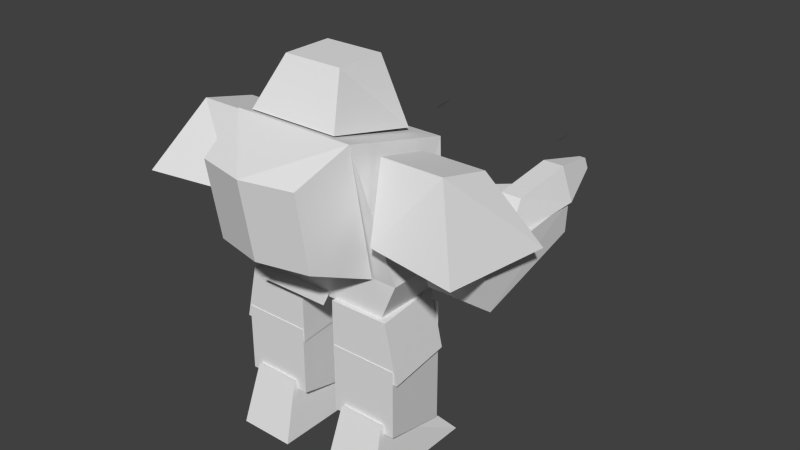 # Source: eufmedic.blend  (saved by Blender 2.63.0; exported with 4.5.12 LTS)
import bpy
from mathutils import Matrix  # noqa: F401  (used for matrix-valued properties, if any)

bpy.ops.wm.read_factory_settings(use_empty=True)
scene = bpy.context.scene
scene.name = 'Scene'

# ---- collections
col_collection_1 = bpy.data.collections.new('Collection 1'); scene.collection.children.link(col_collection_1)
col_collection_2 = bpy.data.collections.new('Collection 2'); scene.collection.children.link(col_collection_2)
col_collection_3 = bpy.data.collections.new('Collection 3'); scene.collection.children.link(col_collection_3)
col_collection_4 = bpy.data.collections.new('Collection 4'); scene.collection.children.link(col_collection_4)
col_collection_5 = bpy.data.collections.new('Collection 5'); scene.collection.children.link(col_collection_5)
col_collection_6 = bpy.data.collections.new('Collection 6'); scene.collection.children.link(col_collection_6)
col_collection_7 = bpy.data.collections.new('Collection 7'); scene.collection.children.link(col_collection_7)
col_collection_8 = bpy.data.collections.new('Collection 8'); scene.collection.children.link(col_collection_8)

# ---- world
world_world = bpy.data.worlds.new('World'); scene.world = world_world
world_world.color = (0.05088, 0.05088, 0.05088)
world_world.use_sun_shadow = False
world_world.sun_shadow_jitter_overblur = 0.0
world_world.cycles.sampling_method = 'MANUAL'
world_world.cycles.sample_map_resolution = 256

# ---- meshes
me_rnano = bpy.data.meshes.new('rnano')
me_rnano.from_pydata([(-8.49, 21.51, -25.0), (-8.489, 21.51, -26.87), (-9.321, 20.68, -25.78), (-8.179, 21.82, -25.77)], [], [(0, 1, 2), (1, 0, 3)])
_uv = me_rnano.uv_layers.new(name='UVMap')
_uv.uv.foreach_set('vector', [0.0, 0.0, 0.0, 0.0, 0.0, 0.0, 0.0, 0.0, 0.0, 0.0, 0.0, 0.0])
me_rnano.use_remesh_preserve_volume = False
me_rnano.use_remesh_preserve_attributes = False
me_rnano.use_mirror_vertex_groups = False
me_rnano.update()
me_rfin = bpy.data.meshes.new('rfin')
me_rfin.from_pydata([(-9.7, 21.5, -12.05), (-13.0, 21.5, -17.0), (-9.7, 21.5, -10.4), (-13.0, 21.5, -10.4)], [], [(1, 3, 2), (0, 1, 2)])
_uv = me_rfin.uv_layers.new(name='UVMap')
_uv.uv.foreach_set('vector', [0.0, 0.0, 0.0, 0.0, 0.0, 0.0, 0.0, 0.0, 0.0, 0.0, 0.0, 0.0])
me_rfin.use_remesh_preserve_volume = False
me_rfin.use_remesh_preserve_attributes = False
me_rfin.use_mirror_vertex_groups = False
me_rfin.update()
me_pelvis = bpy.data.meshes.new('pelvis')
me_pelvis.from_pydata([(-1.0, 15.5, -2.203), (2.007, 15.5, 3.203), (-5.007, 15.5, 3.203)], [], [(0, 1, 2)])
_uv = me_pelvis.uv_layers.new(name='UVMap')
_uv.uv.foreach_set('vector', [0.0, 0.0, 0.0, 0.0, 0.0, 0.0])
me_pelvis.use_remesh_preserve_volume = False
me_pelvis.use_remesh_preserve_attributes = False
me_pelvis.use_mirror_vertex_groups = False
me_pelvis.update()
me_lnano = bpy.data.meshes.new('lnano')
me_lnano.from_pydata([(5.51, 21.51, -25.0), (5.511, 21.51, -26.86), (4.681, 20.68, -25.78), (5.819, 21.82, -25.77)], [], [(0, 1, 2), (1, 0, 3)])
_uv = me_lnano.uv_layers.new(name='UVMap')
_uv.uv.foreach_set('vector', [0.0, 0.0, 0.0, 0.0, 0.0, 0.0, 0.0, 0.0, 0.0, 0.0, 0.0, 0.0])
me_lnano.use_remesh_preserve_volume = False
me_lnano.use_remesh_preserve_attributes = False
me_lnano.use_mirror_vertex_groups = False
me_lnano.update()
me_lfin = bpy.data.meshes.new('lfin')
me_lfin.from_pydata([(10.5, 21.5, -17.0), (6.268, 21.5, -13.19), (10.5, 21.5, -11.92), (6.268, 21.5, -11.92)], [], [(1, 3, 2), (0, 1, 2)])
_uv = me_lfin.uv_layers.new(name='UVMap')
_uv.uv.foreach_set('vector', [0.0, 0.0, 0.0, 0.0, 0.0, 0.0, 0.0, 0.0, 0.0, 0.0, 0.0, 0.0])
me_lfin.use_remesh_preserve_volume = False
me_lfin.use_remesh_preserve_attributes = False
me_lfin.use_mirror_vertex_groups = False
me_lfin.update()
me_rfoot_001 = bpy.data.meshes.new('rfoot.001')
me_rfoot_001.from_pydata([(2.336, -0.05826, -7.404), (2.336, -0.05826, 3.874), (2.772, 5.582, 2.233), (2.772, 2.152, -5.427), (7.58, -0.05826, -7.404), (7.072, 2.152, -5.427), (7.072, 5.582, 2.233), (7.58, -0.05826, 3.874)], [], [(6, 2, 1, 7), (5, 3, 2, 6), (0, 1, 2, 3), (0, 4, 7, 1), (5, 4, 0, 3), (4, 5, 6, 7)])
_uv = me_rfoot_001.uv_layers.new(name='UVMap')
_uv.uv.foreach_set('vector', [0.1262, 0.8462, 0.0191, 0.8462, 0.008254, 0.9925, 0.1389, 0.9925, 0.1262, 0.6372, 0.0191, 0.6372, 0.0191, 0.8462, 0.1262, 0.8462, 0.1434, 0.6873, 0.1434, 0.9946, 0.2976, 0.9502, 0.2048, 0.7412, 0.126, 0.6371, 0.0189, 0.6371, 0.0189, 0.8462, 0.126, 0.8462, 0.1262, 0.6372, 0.1389, 0.5633, 0.008254, 0.5633, 0.0191, 0.6372, 0.1423, 0.6873, 0.2041, 0.7412, 0.2967, 0.9503, 0.1423, 0.9946])
me_rfoot_001.use_remesh_preserve_volume = False
me_rfoot_001.use_remesh_preserve_attributes = False
me_rfoot_001.use_mirror_vertex_groups = False
me_rfoot_001.update()
me_rfoot = bpy.data.meshes.new('rfoot')
me_rfoot.from_pydata([(-2.336, -0.05826, -7.404), (-2.336, -0.05826, 3.874), (-2.772, 5.582, 2.233), (-2.772, 2.152, -5.427), (-7.58, -0.05826, -7.404), (-7.072, 2.152, -5.427), (-7.072, 5.582, 2.233), (-7.58, -0.05826, 3.874)], [], [(6, 7, 1, 2), (5, 6, 2, 3), (0, 3, 2, 1), (0, 1, 7, 4), (5, 3, 0, 4), (4, 7, 6, 5)])
_uv = me_rfoot.uv_layers.new(name='UVMap')
_uv.uv.foreach_set('vector', [0.1262, 0.8462, 0.1389, 0.9925, 0.008254, 0.9925, 0.0191, 0.8462, 0.1262, 0.6372, 0.1262, 0.8462, 0.0191, 0.8462, 0.0191, 0.6372, 0.1434, 0.6873, 0.2048, 0.7412, 0.2976, 0.9502, 0.1434, 0.9946, 0.126, 0.6371, 0.126, 0.8462, 0.0189, 0.8462, 0.0189, 0.6371, 0.1262, 0.6372, 0.0191, 0.6372, 0.008254, 0.5633, 0.1389, 0.5633, 0.1423, 0.6873, 0.1423, 0.9946, 0.2967, 0.9503, 0.2041, 0.7412])
me_rfoot.use_remesh_preserve_volume = False
me_rfoot.use_remesh_preserve_attributes = False
me_rfoot.use_mirror_vertex_groups = False
me_rfoot.update()
me_rleg_001 = bpy.data.meshes.new('rleg.001')
me_rleg_001.from_pydata([(5.994, 8.582, -6.502), (3.714, 8.582, -6.502), (2.332, 14.11, -4.904), (7.256, 14.11, -4.904), (2.332, 6.689, -4.904), (7.256, 6.689, -4.904), (2.429, 2.47, -4.916), (1.758, 4.609, 1.916), (1.758, 11.03, 1.916), (2.429, 11.16, -4.916), (7.293, 2.47, -4.916), (7.293, 11.16, -4.916), (8.076, 11.03, 1.916), (8.076, 4.609, 1.916)], [], [(0, 5, 4, 1), (2, 4, 5, 3), (1, 4, 2), (0, 3, 5), (0, 1, 2, 3), (12, 11, 9, 8), (10, 11, 12, 13), (6, 7, 8, 9), (6, 10, 13, 7), (12, 8, 7, 13), (10, 6, 9, 11)])
_uv = me_rleg_001.uv_layers.new(name='UVMap')
_uv.uv.foreach_set('vector', [0.2913, 0.5396, 0.2673, 0.5866, 0.3608, 0.5866, 0.3346, 0.5396, 0.1536, 0.4278, 0.1536, 0.6147, 0.2599, 0.6147, 0.2599, 0.4278, 0.3383, 0.5359, 0.3761, 0.5698, 0.3761, 0.4369, 0.3388, 0.5364, 0.376, 0.4354, 0.376, 0.571, 0.2913, 0.5396, 0.3346, 0.5396, 0.3608, 0.4303, 0.2673, 0.4303, 0.00597, 0.4193, 0.02286, 0.2646, 0.1278, 0.2646, 0.1423, 0.4193, 0.3527, 0.4245, 0.1505, 0.4245, 0.1536, 0.2645, 0.303, 0.2645, 0.3527, 0.4245, 0.303, 0.2648, 0.1536, 0.2648, 0.1505, 0.4245, 0.1278, 0.2646, 0.02286, 0.2646, 0.005971, 0.4191, 0.1423, 0.4191, 0.00597, 0.5576, 0.1423, 0.5576, 0.1423, 0.4191, 0.005971, 0.4191, 0.1542, 0.6153, 0.2598, 0.6153, 0.2598, 0.4265, 0.1542, 0.4265])
me_rleg_001.use_remesh_preserve_volume = False
me_rleg_001.use_remesh_preserve_attributes = False
me_rleg_001.use_mirror_vertex_groups = False
me_rleg_001.update()
me_rleg = bpy.data.meshes.new('rleg')
me_rleg.from_pydata([(-5.994, 8.582, -6.502), (-3.714, 8.582, -6.502), (-2.332, 14.11, -4.904), (-7.256, 14.11, -4.904), (-2.332, 6.689, -4.904), (-7.256, 6.689, -4.904), (-2.429, 2.47, -4.916), (-1.758, 4.609, 1.916), (-1.758, 11.03, 1.916), (-2.429, 11.16, -4.916), (-7.293, 2.47, -4.916), (-7.293, 11.16, -4.916), (-8.076, 11.03, 1.916), (-8.076, 4.609, 1.916)], [], [(0, 1, 4, 5), (2, 3, 5, 4), (1, 2, 4), (0, 5, 3), (0, 3, 2, 1), (12, 8, 9, 11), (10, 13, 12, 11), (6, 9, 8, 7), (6, 7, 13, 10), (12, 13, 7, 8), (10, 11, 9, 6)])
_uv = me_rleg.uv_layers.new(name='UVMap')
_uv.uv.foreach_set('vector', [0.2913, 0.5396, 0.3346, 0.5396, 0.3608, 0.5866, 0.2673, 0.5866, 0.1536, 0.4278, 0.2599, 0.4278, 0.2599, 0.6147, 0.1536, 0.6147, 0.3383, 0.5359, 0.3761, 0.4369, 0.3761, 0.5698, 0.3388, 0.5364, 0.376, 0.571, 0.376, 0.4354, 0.2913, 0.5396, 0.2673, 0.4303, 0.3608, 0.4303, 0.3346, 0.5396, 0.00597, 0.4193, 0.1423, 0.4193, 0.1278, 0.2646, 0.02286, 0.2646, 0.3527, 0.4245, 0.303, 0.2645, 0.1536, 0.2645, 0.1505, 0.4245, 0.3527, 0.4245, 0.1505, 0.4245, 0.1536, 0.2648, 0.303, 0.2648, 0.1278, 0.2646, 0.1423, 0.4191, 0.005971, 0.4191, 0.02286, 0.2646, 0.00597, 0.5576, 0.005971, 0.4191, 0.1423, 0.4191, 0.1423, 0.5576, 0.1542, 0.6153, 0.1542, 0.4265, 0.2598, 0.4265, 0.2598, 0.6153])
me_rleg.use_remesh_preserve_volume = False
me_rleg.use_remesh_preserve_attributes = False
me_rleg.use_mirror_vertex_groups = False
me_rleg.update()
me_rloarm_001 = bpy.data.meshes.new('rloarm.001')
me_rloarm_001.from_pydata([(10.57, 24.53, -14.42), (9.562, 21.54, -14.48), (9.562, 21.54, -5.448), (10.57, 23.81, -8.442), (12.44, 24.53, -14.42), (12.44, 23.81, -8.442), (13.45, 21.54, -5.448), (13.45, 21.54, -14.48), (9.862, 21.54, -14.49), (9.862, 18.82, -14.27), (8.512, 17.36, -1.896), (8.512, 21.54, -0.696), (13.15, 21.54, -14.49), (14.5, 21.54, -0.696), (14.5, 17.36, -1.896), (13.15, 18.82, -14.27), (11.24, 23.5, -19.05), (10.94, 22.63, -19.07), (11.78, 23.5, -19.05), (12.07, 22.63, -19.07)], [], [(10, 11, 8, 9), (6, 5, 3, 2), (1, 17, 19, 7), (2, 3, 0, 1), (4, 0, 3, 5), (12, 8, 11, 13), (12, 13, 14, 15), (12, 15, 9, 8), (10, 14, 13, 11), (14, 10, 9, 15), (7, 4, 5, 6), (19, 17, 16, 18), (18, 4, 7, 19), (16, 0, 4, 18), (0, 16, 17, 1), (6, 2, 1, 7)])
_uv = me_rloarm_001.uv_layers.new(name='UVMap')
_uv.uv.foreach_set('vector', [0.5076, 0.666, 0.5916, 0.6431, 0.5881, 0.9211, 0.5337, 0.916, 0.3708, 0.998, 0.3492, 0.9179, 0.3095, 0.9179, 0.2879, 0.998, 0.2569, 0.824, 0.2743, 0.8834, 0.2885, 0.8834, 0.3058, 0.824, 0.4156, 0.9835, 0.364, 0.9189, 0.3517, 0.791, 0.4185, 0.791, 0.3492, 0.7895, 0.3095, 0.7895, 0.3095, 0.9179, 0.3492, 0.9179, 0.5061, 0.6692, 0.447, 0.6692, 0.4227, 0.9171, 0.5304, 0.9171, 0.5883, 0.9211, 0.5919, 0.6431, 0.5078, 0.666, 0.5339, 0.916, 0.5061, 0.6692, 0.5061, 0.6203, 0.447, 0.6203, 0.447, 0.6692, 0.4227, 0.9952, 0.5304, 0.9952, 0.5304, 0.9171, 0.4227, 0.9171, 0.4224, 0.9177, 0.5301, 0.9177, 0.5058, 0.6685, 0.4467, 0.6685, 0.4186, 0.7904, 0.3515, 0.7904, 0.3638, 0.9178, 0.4157, 0.9823, 0.3442, 0.666, 0.3157, 0.6666, 0.3236, 0.6884, 0.3373, 0.6881, 0.3694, 0.6902, 0.3515, 0.7904, 0.4186, 0.7904, 0.3889, 0.6902, 0.3236, 0.6884, 0.3095, 0.7895, 0.3492, 0.7895, 0.3373, 0.6881, 0.3517, 0.791, 0.3696, 0.6904, 0.389, 0.6904, 0.4185, 0.791, 0.3058, 0.7103, 0.2569, 0.7103, 0.2569, 0.824, 0.3058, 0.824])
me_rloarm_001.use_remesh_preserve_volume = False
me_rloarm_001.use_remesh_preserve_attributes = False
me_rloarm_001.use_mirror_vertex_groups = False
me_rloarm_001.update()
me_rloarm = bpy.data.meshes.new('rloarm')
me_rloarm.from_pydata([(-10.57, 24.53, -14.42), (-9.562, 21.54, -14.48), (-9.562, 21.54, -5.448), (-10.57, 23.81, -8.442), (-12.44, 24.53, -14.42), (-12.44, 23.81, -8.442), (-13.45, 21.54, -5.448), (-13.45, 21.54, -14.48), (-9.862, 21.54, -14.49), (-9.862, 18.82, -14.27), (-8.512, 17.36, -1.896), (-8.512, 21.54, -0.696), (-13.15, 21.54, -14.49), (-14.5, 21.54, -0.696), (-14.5, 17.36, -1.896), (-13.15, 18.82, -14.27), (-11.24, 23.5, -19.05), (-10.94, 22.63, -19.07), (-11.78, 23.5, -19.05), (-12.07, 22.63, -19.07)], [], [(10, 9, 8, 11), (6, 2, 3, 5), (1, 7, 19, 17), (2, 1, 0, 3), (4, 5, 3, 0), (12, 13, 11, 8), (12, 15, 14, 13), (12, 8, 9, 15), (10, 11, 13, 14), (14, 15, 9, 10), (7, 6, 5, 4), (19, 18, 16, 17), (18, 19, 7, 4), (16, 18, 4, 0), (0, 1, 17, 16), (6, 7, 1, 2)])
_uv = me_rloarm.uv_layers.new(name='UVMap')
_uv.uv.foreach_set('vector', [0.5076, 0.666, 0.5337, 0.916, 0.5881, 0.9211, 0.5916, 0.6431, 0.3708, 0.998, 0.2879, 0.998, 0.3095, 0.9179, 0.3492, 0.9179, 0.2569, 0.824, 0.3058, 0.824, 0.2885, 0.8834, 0.2743, 0.8834, 0.4156, 0.9835, 0.4185, 0.791, 0.3517, 0.791, 0.364, 0.9189, 0.3492, 0.7895, 0.3492, 0.9179, 0.3095, 0.9179, 0.3095, 0.7895, 0.5061, 0.6692, 0.5304, 0.9171, 0.4227, 0.9171, 0.447, 0.6692, 0.5883, 0.9211, 0.5339, 0.916, 0.5078, 0.666, 0.5919, 0.6431, 0.5061, 0.6692, 0.447, 0.6692, 0.447, 0.6203, 0.5061, 0.6203, 0.4227, 0.9952, 0.4227, 0.9171, 0.5304, 0.9171, 0.5304, 0.9952, 0.4224, 0.9177, 0.4467, 0.6685, 0.5058, 0.6685, 0.5301, 0.9177, 0.4186, 0.7904, 0.4157, 0.9823, 0.3638, 0.9178, 0.3515, 0.7904, 0.3442, 0.666, 0.3373, 0.6881, 0.3236, 0.6884, 0.3157, 0.6666, 0.3694, 0.6902, 0.3889, 0.6902, 0.4186, 0.7904, 0.3515, 0.7904, 0.3236, 0.6884, 0.3373, 0.6881, 0.3492, 0.7895, 0.3095, 0.7895, 0.3517, 0.791, 0.4185, 0.791, 0.389, 0.6904, 0.3696, 0.6904, 0.3058, 0.7103, 0.3058, 0.824, 0.2569, 0.824, 0.2569, 0.7103])
me_rloarm.use_remesh_preserve_volume = False
me_rloarm.use_remesh_preserve_attributes = False
me_rloarm.use_mirror_vertex_groups = False
me_rloarm.update()
me_torso = bpy.data.meshes.new('torso')
me_torso.from_pydata([(-7.918, 18.5, 1.4), (7.918, 18.5, 1.4), (-5.718, 27.8, -6.8), (5.718, 27.8, -6.8), (-6.468, 15.1, 1.4), (6.468, 15.1, 1.4), (-6.468, 15.1, -4.4), (6.468, 15.1, -4.4), (7.918, 18.5, -4.4), (-4.668, 30.5, 3.35), (3.832, 30.5, 3.35), (-4.668, 28.54, -5.15), (3.832, 28.54, -5.15), (-3.168, 34.7, 0.95), (2.332, 34.7, 0.95), (-3.168, 34.7, -3.65), (2.332, 34.7, -3.65), (-4.668, 20.9, 7.25), (-5.718, 18.5, 1.55), (4.668, 20.9, 7.25), (0.0, 28.1, 9.5), (0.0, 30.5, 3.8), (4.668, 28.1, 8.45), (5.718, 30.5, 3.8), (5.718, 18.5, 1.55), (-5.718, 30.5, 3.8), (-4.668, 28.1, 8.45), (-7.918, 18.5, -4.4), (0.0, 20.9, 8.3)], [], [(9, 13, 15, 11), (10, 14, 13, 9), (14, 16, 15, 13), (12, 16, 14, 10), (15, 16, 12, 11), (5, 7, 8, 1), (2, 27, 0, 25), (1, 23, 25, 0), (19, 24, 23, 22), (2, 25, 23, 3), (1, 0, 4, 5), (20, 22, 23, 21), (3, 23, 1, 8), (17, 26, 25, 18), (19, 17, 18, 24), (4, 6, 7, 5), (27, 8, 7, 6), (2, 3, 8, 27), (4, 0, 27, 6), (22, 20, 28, 19), (26, 17, 28, 20), (17, 19, 28), (20, 21, 25, 26)])
_uv = me_torso.uv_layers.new(name='UVMap')
_uv.uv.foreach_set('vector', [0.1896, 0.07421, 0.1516, 0.1451, 0.07863, 0.1453, 0.05429, 0.04476, 0.006054, 0.1264, 0.07989, 0.1493, 0.07989, 0.2332, 0.006054, 0.2561, 0.07989, 0.1493, 0.1501, 0.1493, 0.1501, 0.2332, 0.07989, 0.2332, 0.05441, 0.04423, 0.07875, 0.1447, 0.1518, 0.1446, 0.1897, 0.07368, 0.1501, 0.2332, 0.1501, 0.1493, 0.2469, 0.1264, 0.2469, 0.2561, 0.6621, 0.0009675, 0.549, 0.001042, 0.549, 0.07313, 0.6621, 0.07306, 0.5023, 0.2595, 0.549, 0.07313, 0.6621, 0.07306, 0.7094, 0.3109, 0.9955, 0.07288, 0.9487, 0.2826, 0.7058, 0.2826, 0.659, 0.07288, 0.7519, 0.6371, 0.6762, 0.5202, 0.9472, 0.5202, 0.9139, 0.6339, 0.9477, 0.2789, 0.9477, 0.5097, 0.7064, 0.5097, 0.7064, 0.2789, 0.9955, 0.0746, 0.659, 0.0746, 0.6898, 0.005633, 0.9647, 0.005633, 0.5692, 0.5152, 0.6632, 0.4921, 0.6802, 0.3854, 0.5645, 0.3901, 0.5023, 0.2595, 0.7094, 0.3109, 0.6621, 0.07306, 0.549, 0.07313, 0.7519, 0.6371, 0.9139, 0.6339, 0.9472, 0.5202, 0.6762, 0.5202, 0.9612, 0.7999, 0.7245, 0.7999, 0.6978, 0.6431, 0.9878, 0.6431, 1.26, 0.6916, 1.26, 0.6916, 1.26, 0.6916, 1.26, 0.6916, 0.9941, 0.07626, 0.6599, 0.07626, 0.6905, 0.004512, 0.9635, 0.004512, 0.9477, 0.2789, 0.7064, 0.2789, 0.6599, 0.07626, 0.9941, 0.07626, 0.6621, 0.0009675, 0.6621, 0.07306, 0.549, 0.07313, 0.549, 0.001042, 0.6632, 0.4921, 0.5692, 0.5152, 0.6096, 0.6573, 0.7036, 0.6342, 0.6632, 0.4921, 0.7036, 0.6342, 0.6096, 0.6573, 0.5692, 0.5152, 0.7245, 0.7999, 0.9612, 0.7999, 0.8428, 0.8266, 0.5692, 0.5152, 0.5645, 0.3901, 0.6802, 0.3854, 0.6632, 0.4921])
me_torso.use_remesh_preserve_volume = False
me_torso.use_remesh_preserve_attributes = False
me_torso.use_mirror_vertex_groups = False
me_torso.update()
me_ruparm_001 = bpy.data.meshes.new('ruparm.001')
me_ruparm_001.from_pydata([(15.85, 21.37, -6.657), (7.441, 21.37, -5.307), (6.628, 27.82, -3.65), (12.32, 27.82, -3.65), (6.628, 29.04, 1.419), (12.32, 29.04, 1.419), (7.441, 22.72, 3.654), (15.85, 22.72, 5.004)], [], [(5, 7, 0, 3), (5, 4, 6, 7), (1, 0, 7, 6), (1, 6, 4, 2), (2, 4, 5, 3), (0, 1, 2, 3)])
_uv = me_ruparm_001.uv_layers.new(name='UVMap')
_uv.uv.foreach_set('vector', [0.8562, 0.9498, 0.9762, 0.9946, 0.9762, 0.8085, 0.8649, 0.8676, 0.3521, 0.09984, 0.2528, 0.09987, 0.267, 0.2168, 0.4153, 0.2258, 0.1826, 0.6159, 0.1682, 0.7064, 0.2944, 0.7064, 0.2801, 0.6159, 0.607, 0.6811, 0.607, 0.8247, 0.7122, 0.8046, 0.7052, 0.7223, 0.2528, 0.008944, 0.2528, 0.09987, 0.3521, 0.09984, 0.352, 0.008913, 0.4153, 0.225, 0.2669, 0.2178, 0.2528, 0.1015, 0.352, 0.1015])
me_ruparm_001.use_remesh_preserve_volume = False
me_ruparm_001.use_remesh_preserve_attributes = False
me_ruparm_001.use_mirror_vertex_groups = False
me_ruparm_001.update()
me_ruparm = bpy.data.meshes.new('ruparm')
me_ruparm.from_pydata([(-15.85, 21.37, -6.657), (-7.441, 21.37, -5.307), (-6.628, 27.82, -3.65), (-12.32, 27.82, -3.65), (-6.628, 29.04, 1.419), (-12.32, 29.04, 1.419), (-7.441, 22.72, 3.654), (-15.85, 22.72, 5.004)], [], [(5, 3, 0, 7), (5, 7, 6, 4), (1, 6, 7, 0), (1, 2, 4, 6), (2, 3, 5, 4), (0, 3, 2, 1)])
_uv = me_ruparm.uv_layers.new(name='UVMap')
_uv.uv.foreach_set('vector', [0.8562, 0.9498, 0.8649, 0.8676, 0.9762, 0.8085, 0.9762, 0.9946, 0.3521, 0.09984, 0.4153, 0.2258, 0.267, 0.2168, 0.2528, 0.09987, 0.1826, 0.6159, 0.2801, 0.6159, 0.2944, 0.7064, 0.1682, 0.7064, 0.607, 0.6811, 0.7052, 0.7223, 0.7122, 0.8046, 0.607, 0.8247, 0.2528, 0.008944, 0.352, 0.008913, 0.3521, 0.09984, 0.2528, 0.09987, 0.4153, 0.225, 0.352, 0.1015, 0.2528, 0.1015, 0.2669, 0.2178])
me_ruparm.use_remesh_preserve_volume = False
me_ruparm.use_remesh_preserve_attributes = False
me_ruparm.use_mirror_vertex_groups = False
me_ruparm.update()
me_rthigh_001 = bpy.data.meshes.new('rthigh.001')
me_rthigh_001.from_pydata([(2.402, 8.826, -4.858), (1.819, 8.756, 1.858), (1.819, 14.14, 1.858), (2.402, 14.08, -4.858), (7.886, 8.826, -4.858), (6.686, 14.08, -4.858), (7.393, 14.14, 1.858), (8.593, 8.756, 1.858)], [], [(0, 4, 7, 1), (6, 7, 4, 5), (7, 6, 2, 1), (0, 1, 2, 3), (5, 3, 2, 6), (4, 0, 3, 5)])
_uv = me_rthigh_001.uv_layers.new(name='UVMap')
_uv.uv.foreach_set('vector', [0.836, 0.8479, 0.7178, 0.8496, 0.7047, 0.9946, 0.8507, 0.9924, 0.5868, 0.9799, 0.7047, 0.9946, 0.7178, 0.8496, 0.6026, 0.8353, 0.3604, 0.2323, 0.3867, 0.3499, 0.5085, 0.3499, 0.5085, 0.2323, 0.7186, 0.8489, 0.7037, 0.9934, 0.5861, 0.9805, 0.6039, 0.8363, 0.4021, 0.4967, 0.4957, 0.4967, 0.5085, 0.3499, 0.3867, 0.3499, 0.3759, 0.6115, 0.4957, 0.6115, 0.4957, 0.4967, 0.4021, 0.4967])
me_rthigh_001.use_remesh_preserve_volume = False
me_rthigh_001.use_remesh_preserve_attributes = False
me_rthigh_001.use_mirror_vertex_groups = False
me_rthigh_001.update()
me_rthigh = bpy.data.meshes.new('rthigh')
me_rthigh.from_pydata([(-2.113, 8.826, -4.858), (-1.53, 8.756, 1.858), (-1.53, 14.14, 1.858), (-2.113, 14.08, -4.858), (-7.597, 8.826, -4.858), (-6.397, 14.08, -4.858), (-7.104, 14.14, 1.858), (-8.304, 8.756, 1.858)], [], [(0, 1, 7, 4), (6, 5, 4, 7), (7, 1, 2, 6), (0, 3, 2, 1), (5, 6, 2, 3), (4, 5, 3, 0)])
_uv = me_rthigh.uv_layers.new(name='UVMap')
_uv.uv.foreach_set('vector', [0.836, 0.8479, 0.8507, 0.9924, 0.7047, 0.9946, 0.7178, 0.8496, 0.5868, 0.9799, 0.6026, 0.8353, 0.7178, 0.8496, 0.7047, 0.9946, 0.3604, 0.2323, 0.5085, 0.2323, 0.5085, 0.3499, 0.3867, 0.3499, 0.7186, 0.8489, 0.6039, 0.8363, 0.5861, 0.9805, 0.7037, 0.9934, 0.4021, 0.4967, 0.3867, 0.3499, 0.5085, 0.3499, 0.4957, 0.4967, 0.3759, 0.6115, 0.4021, 0.4967, 0.4957, 0.4967, 0.4957, 0.6115])
me_rthigh.use_remesh_preserve_volume = False
me_rthigh.use_remesh_preserve_attributes = False
me_rthigh.use_mirror_vertex_groups = False
me_rthigh.update()
me_ant = bpy.data.meshes.new('ant')
me_ant.from_pydata([(-2.0, 21.0, 3.5), (-4.5, 21.0, 3.5), (-2.0, 21.0, 5.0), (-4.5, 21.0, 5.0), (-2.0, 30.0, 3.5), (-4.5, 30.0, 3.5), (-2.0, 30.0, 5.0), (-4.5, 30.0, 5.0)], [], [(5, 7, 6), (5, 6, 4), (1, 5, 4), (0, 1, 4), (3, 7, 5), (3, 5, 1), (2, 6, 7), (2, 7, 3), (0, 4, 6), (0, 6, 2)])
_uv = me_ant.uv_layers.new(name='UVMap')
_uv.uv.foreach_set('vector', [0.0, 0.0, 0.0, 0.0, 0.0, 0.0, 0.0, 0.0, 0.0, 0.0, 0.0, 0.0, 0.0, 0.0, 0.0, 0.0, 0.0, 0.0, 0.0, 0.0, 0.0, 0.0, 0.0, 0.0, 0.0, 0.0, 0.0, 0.0, 0.0, 0.0, 0.0, 0.0, 0.0, 0.0, 0.0, 0.0, 0.0, 0.0, 0.0, 0.0, 0.0, 0.0, 0.0, 0.0, 0.0, 0.0, 0.0, 0.0, 0.0, 0.0, 0.0, 0.0, 0.0, 0.0, 0.0, 0.0, 0.0, 0.0, 0.0, 0.0])
me_ant.use_remesh_preserve_volume = False
me_ant.use_remesh_preserve_attributes = False
me_ant.use_mirror_vertex_groups = False
me_ant.update()

# ---- objects
ob_rnano = bpy.data.objects.new('rnano', me_rnano)
ob_rfin = bpy.data.objects.new('rfin', me_rfin)
ob_pelvis = bpy.data.objects.new('pelvis', me_pelvis)
ob_lnano = bpy.data.objects.new('lnano', me_lnano)
ob_lfin = bpy.data.objects.new('lfin', me_lfin)
ob_lfoot = bpy.data.objects.new('lfoot', me_rfoot_001)
ob_rfoot = bpy.data.objects.new('rfoot', me_rfoot)
ob_lleg = bpy.data.objects.new('lleg', me_rleg_001)
ob_rleg = bpy.data.objects.new('rleg', me_rleg)
ob_lloarm = bpy.data.objects.new('lloarm', me_rloarm_001)
ob_rloarm = bpy.data.objects.new('rloarm', me_rloarm)
ob_torso = bpy.data.objects.new('torso', me_torso)
ob_luparm = bpy.data.objects.new('Luparm', me_ruparm_001)
ob_ruparm = bpy.data.objects.new('ruparm', me_ruparm)
ob_lthigh = bpy.data.objects.new('lthigh', me_rthigh_001)
ob_rthigh = bpy.data.objects.new('rthigh', me_rthigh)
ob_ant = bpy.data.objects.new('ant', me_ant)

# ---- transforms, parenting, visibility, modifiers, constraints
ob_rnano.location = (0.0, 0.0, 0.0)
ob_rnano.rotation_euler = (1.571, 0.0, 0.0)
ob_rnano.scale = (0.05, 0.05, 0.05)
ob_rnano.lineart.crease_threshold = 0.0
ob_rfin.location = (0.0, 0.0, 0.0)
ob_rfin.rotation_euler = (1.571, 0.0, 0.0)
ob_rfin.scale = (0.05, 0.05, 0.05)
ob_rfin.lineart.crease_threshold = 0.0
ob_pelvis.location = (0.0, 0.0, 0.0)
ob_pelvis.rotation_euler = (1.571, 0.0, 0.0)
ob_pelvis.scale = (0.05, 0.05, 0.05)
ob_pelvis.lineart.crease_threshold = 0.0
ob_lnano.location = (0.0, 0.0, 0.0)
ob_lnano.rotation_euler = (1.571, 0.0, 0.0)
ob_lnano.scale = (0.05, 0.05, 0.05)
ob_lnano.lineart.crease_threshold = 0.0
ob_lfin.location = (0.0, 0.0, 0.0)
ob_lfin.rotation_euler = (1.571, 0.0, 0.0)
ob_lfin.scale = (0.05, 0.05, 0.05)
ob_lfin.lineart.crease_threshold = 0.0
ob_lfoot.location = (0.0, 0.0, 0.0)
ob_lfoot.rotation_euler = (1.571, 0.0, 0.0)
ob_lfoot.scale = (0.05, 0.05, 0.05)
ob_lfoot.lineart.crease_threshold = 0.0
ob_rfoot.location = (0.0, 0.0, 0.0)
ob_rfoot.rotation_euler = (1.571, 0.0, 0.0)
ob_rfoot.scale = (0.05, 0.05, 0.05)
ob_rfoot.lineart.crease_threshold = 0.0
ob_lleg.location = (0.0, 0.0, 0.0)
ob_lleg.rotation_euler = (1.571, 0.0, 0.0)
ob_lleg.scale = (0.05, 0.05, 0.05)
ob_lleg.lineart.crease_threshold = 0.0
ob_rleg.location = (0.0, 0.0, 0.0)
ob_rleg.rotation_euler = (1.571, 0.0, 0.0)
ob_rleg.scale = (0.05, 0.05, 0.05)
ob_rleg.lineart.crease_threshold = 0.0
ob_lloarm.location = (0.0, 0.0, 0.0)
ob_lloarm.rotation_euler = (1.571, 0.0, 0.0)
ob_lloarm.scale = (0.05, 0.05, 0.05)
ob_lloarm.lineart.crease_threshold = 0.0
ob_rloarm.location = (0.0, 0.0, 0.0)
ob_rloarm.rotation_euler = (1.571, 0.0, 0.0)
ob_rloarm.scale = (0.05, 0.05, 0.05)
ob_rloarm.lineart.crease_threshold = 0.0
ob_torso.location = (0.0, 0.0, 0.0)
ob_torso.rotation_euler = (1.571, 0.0, 0.0)
ob_torso.scale = (0.05, 0.05, 0.05)
ob_torso.lineart.crease_threshold = 0.0
ob_luparm.location = (0.0, 0.0, 0.0)
ob_luparm.rotation_euler = (1.571, 0.0, 0.0)
ob_luparm.scale = (0.05, 0.05, 0.05)
ob_luparm.lineart.crease_threshold = 0.0
ob_ruparm.location = (0.0, 0.0, 0.0)
ob_ruparm.rotation_euler = (1.571, 0.0, 0.0)
ob_ruparm.scale = (0.05, 0.05, 0.05)
ob_ruparm.lineart.crease_threshold = 0.0
ob_lthigh.location = (-0.007224, 0.0, 0.05411)
ob_lthigh.rotation_euler = (1.571, 0.0, 0.0)
ob_lthigh.scale = (0.05, 0.05, 0.05)
ob_lthigh.lineart.crease_threshold = 0.0
ob_rthigh.location = (-0.007224, 0.0, 0.05411)
ob_rthigh.rotation_euler = (1.571, 0.0, 0.0)
ob_rthigh.scale = (0.05, 0.05, 0.05)
ob_rthigh.lineart.crease_threshold = 0.0
ob_ant.location = (0.0, 0.0, 0.0)
ob_ant.rotation_euler = (1.571, 0.0, 0.0)
ob_ant.scale = (0.05, 0.05, 0.05)
ob_ant.lineart.crease_threshold = 0.0

# ---- collection membership
col_collection_1.objects.link(ob_rnano)
col_collection_1.objects.link(ob_rfin)
col_collection_1.objects.link(ob_pelvis)
col_collection_1.objects.link(ob_lnano)
col_collection_1.objects.link(ob_lfin)
col_collection_2.objects.link(ob_lfoot)
col_collection_2.objects.link(ob_rfoot)
col_collection_3.objects.link(ob_lleg)
col_collection_3.objects.link(ob_rleg)
col_collection_4.objects.link(ob_lloarm)
col_collection_4.objects.link(ob_rloarm)
col_collection_5.objects.link(ob_torso)
col_collection_6.objects.link(ob_luparm)
col_collection_6.objects.link(ob_ruparm)
col_collection_7.objects.link(ob_lthigh)
col_collection_7.objects.link(ob_rthigh)
col_collection_8.objects.link(ob_ant)

# ---- scene / render settings (as saved in the file)
scene.frame_start = 1; scene.frame_end = 250; scene.frame_set(0)
scene.render.engine = 'BLENDER_EEVEE_NEXT'
scene.render.image_settings.color_mode = 'RGB'
scene.render.image_settings.compression = 90
scene.render.resolution_percentage = 50
scene.render.dither_intensity = 0.0
scene.render.bake_margin = 2
scene.render.bake_bias = 0.0
scene.cycles.use_denoising = False
scene.cycles.samples = 10
scene.cycles.sampling_pattern = 'TABULATED_SOBOL'
scene.cycles.light_sampling_threshold = 0.0
scene.cycles.use_adaptive_sampling = False
scene.cycles.use_light_tree = False
scene.cycles.blur_glossy = 0.0
scene.cycles.volume_bounces = 1
scene.cycles.pixel_filter_type = 'GAUSSIAN'
scene.cycles.sample_clamp_indirect = 0.0
scene.view_settings.view_transform = 'Standard'
bpy.context.view_layer.update()

# ---- added for rendering (the .blend has no active camera and no usable light): camera, sun
cam_auto = bpy.data.cameras.new('AutoCamera')
cam_auto.lens = 50.0
cam_auto.sensor_width = 36.0
cam_auto.clip_end = 1000.0
ob_auto_camera = bpy.data.objects.new('AutoCamera', cam_auto)
scene.collection.objects.link(ob_auto_camera)
ob_auto_camera.location = (2.75067, -2.86667, 3.06658)
ob_auto_camera.rotation_euler = (1.09748, -7.21219e-08, 0.694738)
scene.camera = ob_auto_camera
light_auto_sun = bpy.data.lights.new('AutoSun', 'SUN')
light_auto_sun.energy = 3.0
light_auto_sun.angle = 0.0523599
ob_auto_sun = bpy.data.objects.new('AutoSun', light_auto_sun)
scene.collection.objects.link(ob_auto_sun)
ob_auto_sun.rotation_euler = (0.872665, 0.174533, 0.523599)
bpy.context.view_layer.update()
